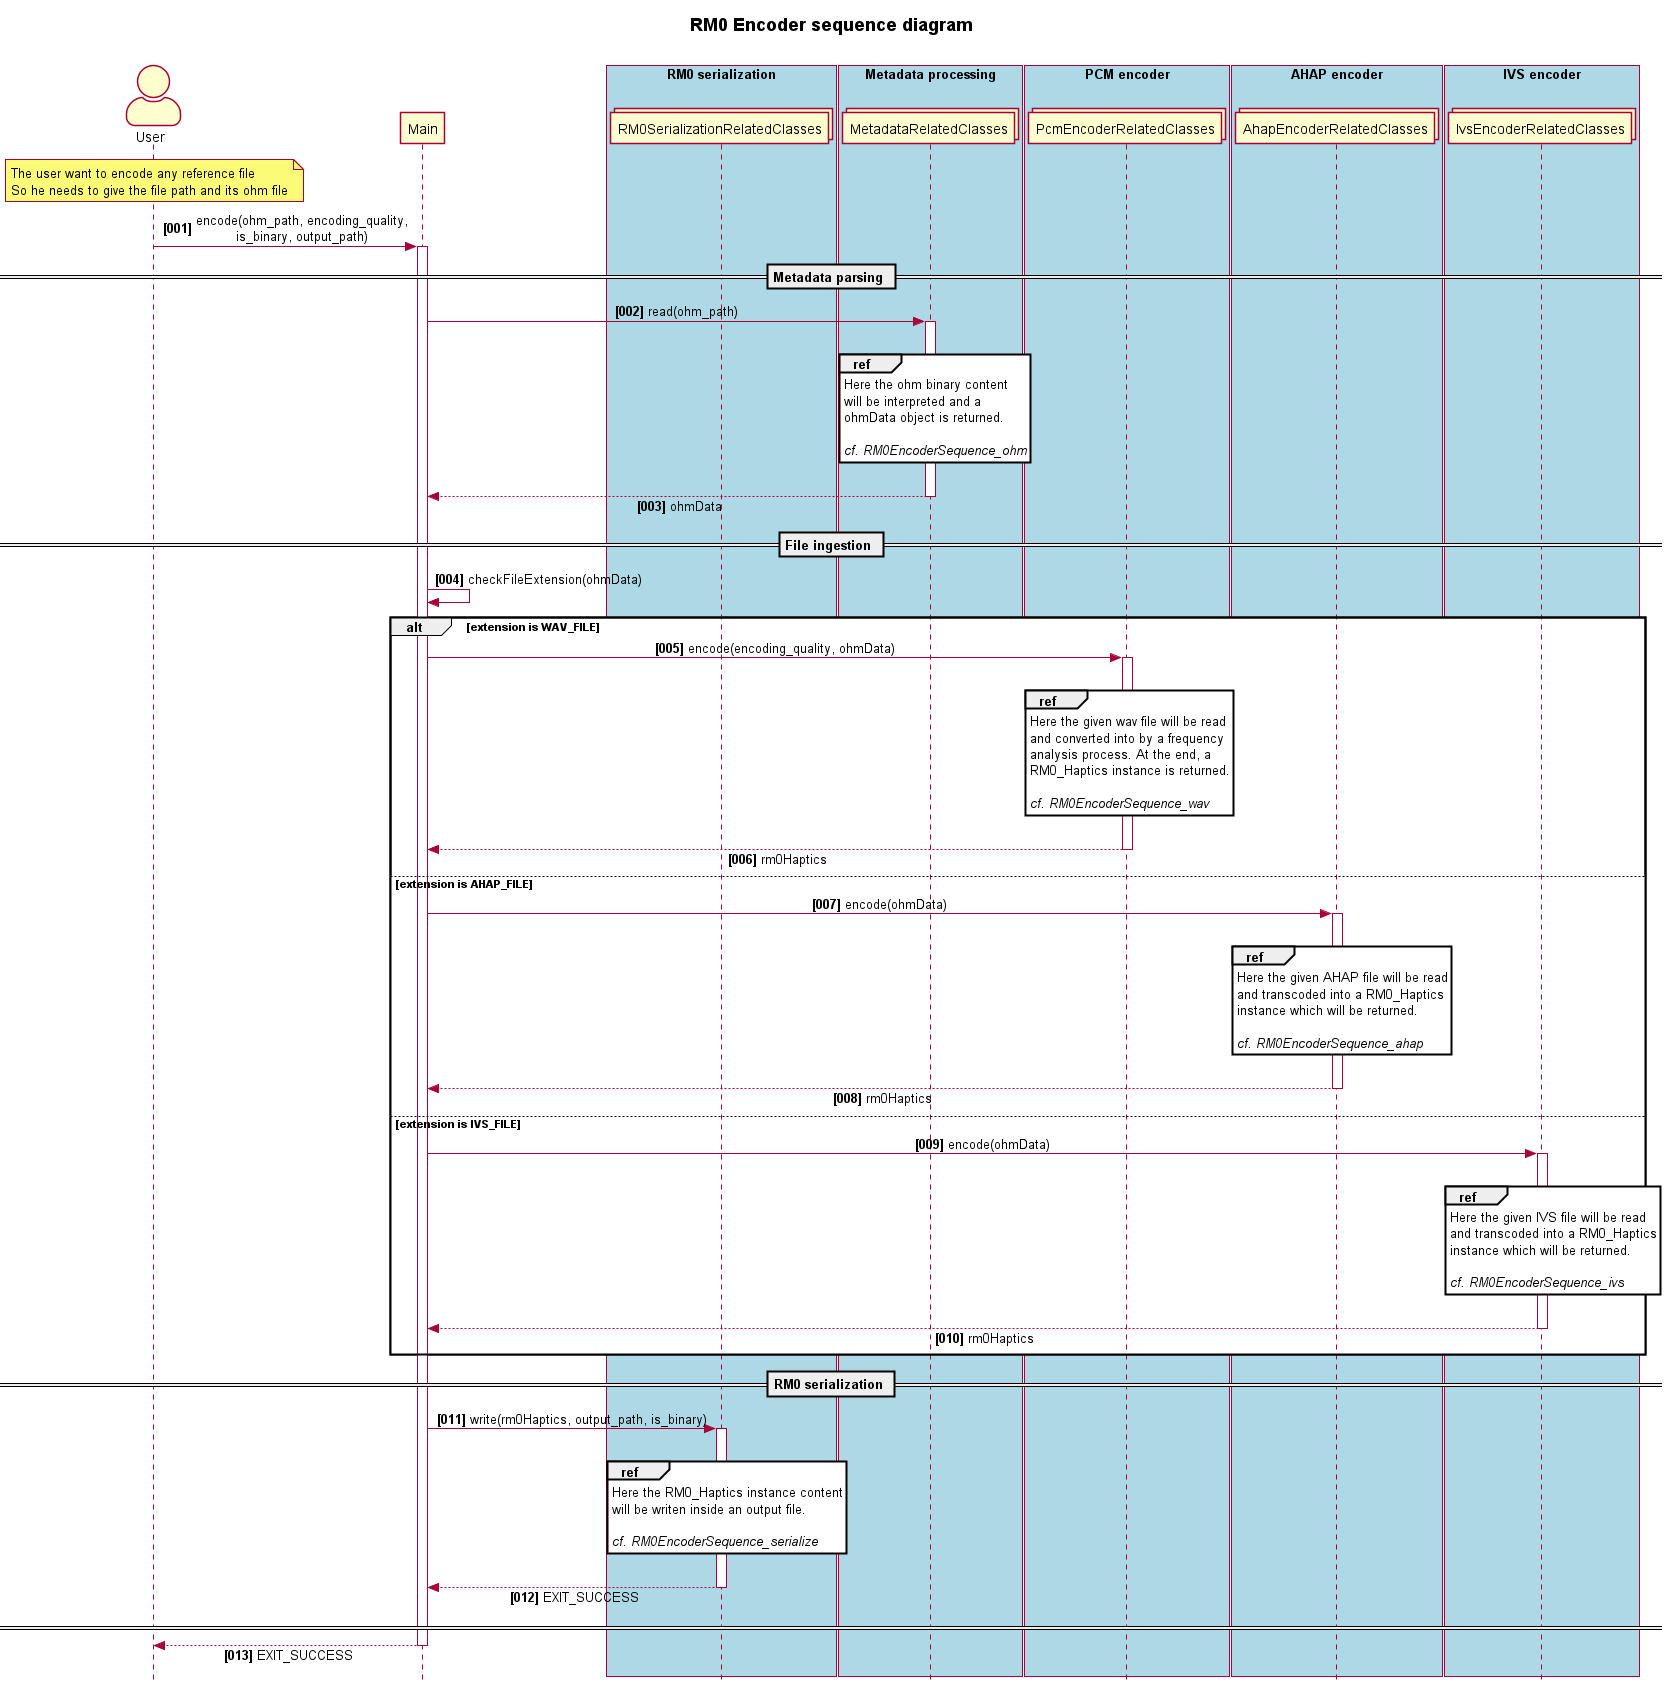

The diagram above was rendered by PlantUML. Its source (embedded in the PNG):
@startuml
'https://plantuml.com/sequence-diagram
!includesub ../style/style.puml!STYLE

title **RM0 Encoder sequence diagram**\n
hide unlinked

actor User
participant Main
box "RM0 serialization"
    collections RM0SerializationRelatedClasses
end box
box "Metadata processing"
    collections MetadataRelatedClasses
end box
box "PCM encoder"
    collections PcmEncoderRelatedClasses
end box
box "AHAP encoder"
    collections AhapEncoderRelatedClasses
end box
box "IVS encoder"
    collections IvsEncoderRelatedClasses
end box

note over User
    The user want to encode any reference file
    So he needs to give the file path and its ohm file
end note

User -> Main ++: encode(ohm_path, encoding_quality,\nis_binary, output_path)

== Metadata parsing ==

Main -> MetadataRelatedClasses ++: read(ohm_path)

|||
ref over MetadataRelatedClasses
    Here the ohm binary content
    will be interpreted and a
    ohmData object is returned.

    <i>cf. RM0EncoderSequence_ohm</i>
end ref
|||

return ohmData
== File ingestion ==

Main -> Main : checkFileExtension(ohmData)
alt extension is WAV_FILE
    Main -> PcmEncoderRelatedClasses ++: encode(encoding_quality, ohmData)

    |||
    ref over PcmEncoderRelatedClasses
        Here the given wav file will be read
        and converted into by a frequency
        analysis process. At the end, a
        RM0_Haptics instance is returned.

        <i>cf. RM0EncoderSequence_wav</i>
    end ref
    |||

    return rm0Haptics
else extension is AHAP_FILE
    Main -> AhapEncoderRelatedClasses ++: encode(ohmData)

    |||
    ref over AhapEncoderRelatedClasses
        Here the given AHAP file will be read
        and transcoded into a RM0_Haptics
        instance which will be returned.

        <i>cf. RM0EncoderSequence_ahap</i>
    end ref
    |||

    return rm0Haptics
else extension is IVS_FILE
    Main -> IvsEncoderRelatedClasses ++: encode(ohmData)

    |||
    ref over IvsEncoderRelatedClasses
        Here the given IVS file will be read
        and transcoded into a RM0_Haptics
        instance which will be returned.

        <i>cf. RM0EncoderSequence_ivs</i>
    end ref
    |||

    return rm0Haptics
end

== RM0 serialization ==

Main -> RM0SerializationRelatedClasses ++: write(rm0Haptics, output_path, is_binary)

|||
ref over RM0SerializationRelatedClasses
    Here the RM0_Haptics instance content
    will be writen inside an output file.

    <i>cf. RM0EncoderSequence_serialize</i>
end ref
|||

return EXIT_SUCCESS

====

return EXIT_SUCCESS
@enduml